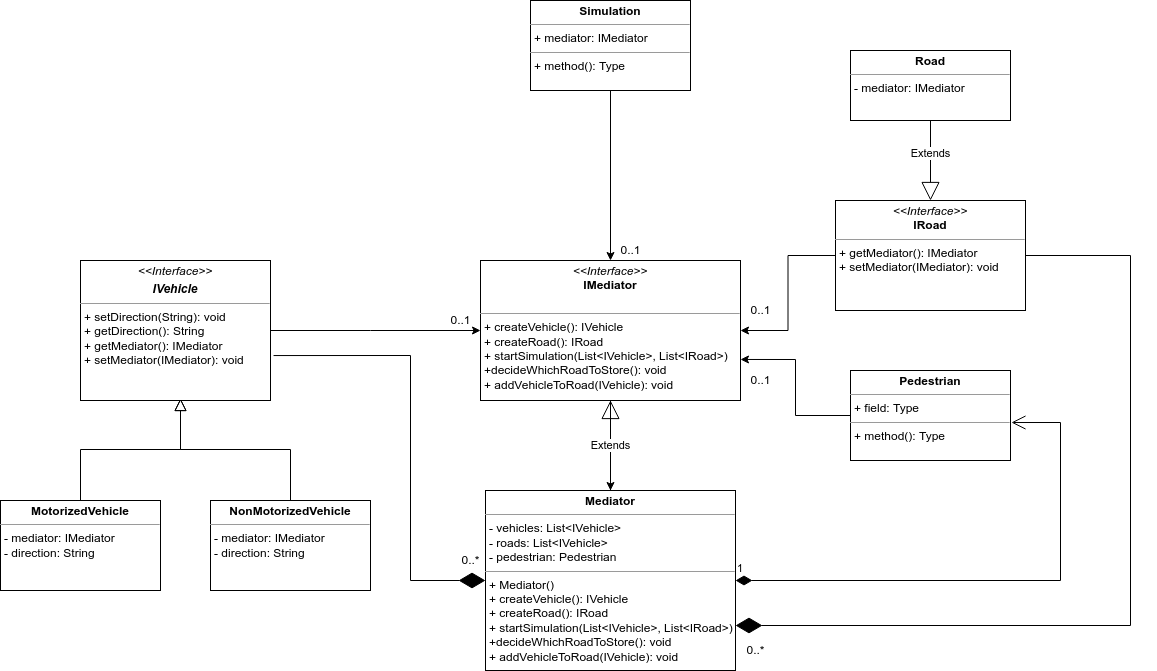

The diagram above was exported from draw.io. Its source (the exported page's mxGraphModel, read from the mxfile embedded in the PNG):
<mxGraphModel dx="1369" dy="1972" grid="1" gridSize="10" guides="1" tooltips="1" connect="1" arrows="1" fold="1" page="1" pageScale="1" pageWidth="827" pageHeight="1169" math="0" shadow="0">
  <root>
    <mxCell id="WIyWlLk6GJQsqaUBKTNV-0" />
    <mxCell id="WIyWlLk6GJQsqaUBKTNV-1" parent="WIyWlLk6GJQsqaUBKTNV-0" />
    <mxCell id="zkfFHV4jXpPFQw0GAbJ--12" value="" style="endArrow=block;endSize=10;endFill=0;shadow=0;strokeWidth=1;rounded=0;edgeStyle=elbowEdgeStyle;elbow=vertical;" parent="WIyWlLk6GJQsqaUBKTNV-1" edge="1">
      <mxGeometry width="160" relative="1" as="geometry">
        <mxPoint x="110" y="150" as="sourcePoint" />
        <mxPoint x="210" y="48" as="targetPoint" />
      </mxGeometry>
    </mxCell>
    <mxCell id="zkfFHV4jXpPFQw0GAbJ--16" value="" style="endArrow=block;endSize=10;endFill=0;shadow=0;strokeWidth=1;rounded=0;edgeStyle=elbowEdgeStyle;elbow=vertical;" parent="WIyWlLk6GJQsqaUBKTNV-1" edge="1">
      <mxGeometry width="160" relative="1" as="geometry">
        <mxPoint x="320" y="150" as="sourcePoint" />
        <mxPoint x="210" y="48" as="targetPoint" />
      </mxGeometry>
    </mxCell>
    <mxCell id="fhTUjEym9NFMSDNldNCz-5" style="edgeStyle=orthogonalEdgeStyle;rounded=0;orthogonalLoop=1;jettySize=auto;html=1;exitX=1;exitY=0.5;exitDx=0;exitDy=0;entryX=0;entryY=0.5;entryDx=0;entryDy=0;" parent="WIyWlLk6GJQsqaUBKTNV-1" source="sGwRO_UXwRx3hO8lFgrx-0" target="fhTUjEym9NFMSDNldNCz-3" edge="1">
      <mxGeometry relative="1" as="geometry">
        <Array as="points">
          <mxPoint x="400" y="-20" />
          <mxPoint x="400" y="-20" />
        </Array>
      </mxGeometry>
    </mxCell>
    <mxCell id="sGwRO_UXwRx3hO8lFgrx-0" value="&lt;p style=&quot;margin: 0px ; margin-top: 4px ; text-align: center&quot;&gt;&lt;i&gt;&amp;lt;&amp;lt;Interface&amp;gt;&amp;gt;&lt;/i&gt;&lt;br&gt;&lt;/p&gt;&lt;p style=&quot;margin: 0px ; margin-top: 4px ; text-align: center&quot;&gt;&lt;i&gt;&lt;b&gt;IVehicle&lt;/b&gt;&lt;/i&gt;&lt;/p&gt;&lt;hr size=&quot;1&quot;&gt;&lt;p style=&quot;margin: 0px ; margin-left: 4px&quot;&gt;+ setDirection(String): void&lt;br&gt;+ getDirection(): String&lt;/p&gt;&lt;p style=&quot;margin: 0px ; margin-left: 4px&quot;&gt;+ getMediator(): IMediator&lt;/p&gt;&lt;p style=&quot;margin: 0px ; margin-left: 4px&quot;&gt;+ setMediator(IMediator): void&lt;/p&gt;" style="verticalAlign=top;align=left;overflow=fill;fontSize=12;fontFamily=Helvetica;html=1;" parent="WIyWlLk6GJQsqaUBKTNV-1" vertex="1">
      <mxGeometry x="110" y="-90" width="190" height="140" as="geometry" />
    </mxCell>
    <mxCell id="fhTUjEym9NFMSDNldNCz-0" value="&lt;p style=&quot;margin: 0px ; margin-top: 4px ; text-align: center&quot;&gt;&lt;b&gt;Mediator&lt;/b&gt;&lt;/p&gt;&lt;hr size=&quot;1&quot;&gt;&lt;p style=&quot;margin: 0px 0px 0px 4px&quot;&gt;- vehicles: List&amp;lt;IVehicle&amp;gt;&lt;br&gt;- roads: List&amp;lt;IVehicle&amp;gt;&lt;/p&gt;&lt;p style=&quot;margin: 0px 0px 0px 4px&quot;&gt;- pedestrian: Pedestrian&lt;/p&gt;&lt;hr size=&quot;1&quot;&gt;&lt;p style=&quot;margin: 0px 0px 0px 4px&quot;&gt;+ Mediator()&lt;/p&gt;&lt;p style=&quot;margin: 0px 0px 0px 4px&quot;&gt;+ createVehicle(): IVehicle&lt;br&gt;+ createRoad(): IRoad&lt;/p&gt;&lt;p style=&quot;margin: 0px 0px 0px 4px&quot;&gt;+ startSimulation(List&amp;lt;IVehicle&amp;gt;, List&amp;lt;IRoad&amp;gt;)&lt;/p&gt;&lt;p style=&quot;margin: 0px 0px 0px 4px&quot;&gt;+decideWhichRoadToStore(): void&lt;/p&gt;&lt;p style=&quot;margin: 0px 0px 0px 4px&quot;&gt;+ addVehicleToRoad(IVehicle): void&lt;/p&gt;" style="verticalAlign=top;align=left;overflow=fill;fontSize=12;fontFamily=Helvetica;html=1;" parent="WIyWlLk6GJQsqaUBKTNV-1" vertex="1">
      <mxGeometry x="515" y="140" width="250" height="180" as="geometry" />
    </mxCell>
    <mxCell id="fhTUjEym9NFMSDNldNCz-4" style="edgeStyle=orthogonalEdgeStyle;rounded=0;orthogonalLoop=1;jettySize=auto;html=1;entryX=1;entryY=0.5;entryDx=0;entryDy=0;exitX=0;exitY=0.5;exitDx=0;exitDy=0;" parent="WIyWlLk6GJQsqaUBKTNV-1" source="SgT4Yk5Q0Z_QmlK2Uk0k-0" target="fhTUjEym9NFMSDNldNCz-3" edge="1">
      <mxGeometry relative="1" as="geometry">
        <mxPoint x="870" y="-120" as="sourcePoint" />
      </mxGeometry>
    </mxCell>
    <mxCell id="fhTUjEym9NFMSDNldNCz-6" style="edgeStyle=orthogonalEdgeStyle;rounded=0;orthogonalLoop=1;jettySize=auto;html=1;exitX=0;exitY=0.5;exitDx=0;exitDy=0;entryX=1;entryY=0.707;entryDx=0;entryDy=0;entryPerimeter=0;" parent="WIyWlLk6GJQsqaUBKTNV-1" source="fhTUjEym9NFMSDNldNCz-2" target="fhTUjEym9NFMSDNldNCz-3" edge="1">
      <mxGeometry relative="1" as="geometry" />
    </mxCell>
    <mxCell id="fhTUjEym9NFMSDNldNCz-2" value="&lt;p style=&quot;margin: 0px ; margin-top: 4px ; text-align: center&quot;&gt;&lt;b&gt;Pedestrian&lt;/b&gt;&lt;/p&gt;&lt;hr size=&quot;1&quot;&gt;&lt;p style=&quot;margin: 0px ; margin-left: 4px&quot;&gt;+ field: Type&lt;/p&gt;&lt;hr size=&quot;1&quot;&gt;&lt;p style=&quot;margin: 0px ; margin-left: 4px&quot;&gt;+ method(): Type&lt;/p&gt;" style="verticalAlign=top;align=left;overflow=fill;fontSize=12;fontFamily=Helvetica;html=1;" parent="WIyWlLk6GJQsqaUBKTNV-1" vertex="1">
      <mxGeometry x="880" y="20" width="160" height="90" as="geometry" />
    </mxCell>
    <mxCell id="SgT4Yk5Q0Z_QmlK2Uk0k-6" value="" style="edgeStyle=orthogonalEdgeStyle;rounded=0;orthogonalLoop=1;jettySize=auto;html=1;" parent="WIyWlLk6GJQsqaUBKTNV-1" source="fhTUjEym9NFMSDNldNCz-3" target="fhTUjEym9NFMSDNldNCz-0" edge="1">
      <mxGeometry relative="1" as="geometry" />
    </mxCell>
    <mxCell id="fhTUjEym9NFMSDNldNCz-3" value="&lt;p style=&quot;margin: 0px ; margin-top: 4px ; text-align: center&quot;&gt;&lt;i&gt;&amp;lt;&amp;lt;Interface&amp;gt;&amp;gt;&lt;/i&gt;&lt;br&gt;&lt;b&gt;IMediator&lt;/b&gt;&lt;/p&gt;&lt;br&gt;&lt;hr size=&quot;1&quot;&gt;&lt;p style=&quot;margin: 0px ; margin-left: 4px&quot;&gt;+ createVehicle(): IVehicle&lt;br&gt;+ createRoad(): IRoad&lt;/p&gt;&lt;p style=&quot;margin: 0px ; margin-left: 4px&quot;&gt;+ startSimulation(List&amp;lt;IVehicle&amp;gt;, List&amp;lt;IRoad&amp;gt;)&lt;/p&gt;&lt;p style=&quot;margin: 0px ; margin-left: 4px&quot;&gt;+decideWhichRoadToStore(): void&lt;/p&gt;&lt;p style=&quot;margin: 0px ; margin-left: 4px&quot;&gt;+ addVehicleToRoad(IVehicle): void&lt;/p&gt;" style="verticalAlign=top;align=left;overflow=fill;fontSize=12;fontFamily=Helvetica;html=1;" parent="WIyWlLk6GJQsqaUBKTNV-1" vertex="1">
      <mxGeometry x="510" y="-90" width="260" height="140" as="geometry" />
    </mxCell>
    <mxCell id="fhTUjEym9NFMSDNldNCz-7" value="Extends" style="endArrow=block;endSize=16;endFill=0;html=1;rounded=0;exitX=0.5;exitY=0;exitDx=0;exitDy=0;entryX=0.5;entryY=1;entryDx=0;entryDy=0;" parent="WIyWlLk6GJQsqaUBKTNV-1" source="fhTUjEym9NFMSDNldNCz-0" target="fhTUjEym9NFMSDNldNCz-3" edge="1">
      <mxGeometry width="160" relative="1" as="geometry">
        <mxPoint x="560" y="100" as="sourcePoint" />
        <mxPoint x="720" y="100" as="targetPoint" />
      </mxGeometry>
    </mxCell>
    <mxCell id="fhTUjEym9NFMSDNldNCz-13" value="1" style="endArrow=open;html=1;endSize=12;startArrow=diamondThin;startSize=14;startFill=1;edgeStyle=orthogonalEdgeStyle;align=left;verticalAlign=bottom;rounded=0;exitX=1;exitY=0.5;exitDx=0;exitDy=0;entryX=1.006;entryY=0.578;entryDx=0;entryDy=0;entryPerimeter=0;" parent="WIyWlLk6GJQsqaUBKTNV-1" source="fhTUjEym9NFMSDNldNCz-0" target="fhTUjEym9NFMSDNldNCz-2" edge="1">
      <mxGeometry x="-1" y="3" relative="1" as="geometry">
        <mxPoint x="820" y="180" as="sourcePoint" />
        <mxPoint x="1130" y="-120" as="targetPoint" />
        <Array as="points">
          <mxPoint x="1090" y="230" />
          <mxPoint x="1090" y="72" />
        </Array>
      </mxGeometry>
    </mxCell>
    <mxCell id="SgT4Yk5Q0Z_QmlK2Uk0k-0" value="&lt;p style=&quot;margin: 0px ; margin-top: 4px ; text-align: center&quot;&gt;&lt;i&gt;&amp;lt;&amp;lt;Interface&amp;gt;&amp;gt;&lt;/i&gt;&lt;br&gt;&lt;b&gt;IRoad&lt;/b&gt;&lt;/p&gt;&lt;hr size=&quot;1&quot;&gt;&lt;p style=&quot;margin: 0px ; margin-left: 4px&quot;&gt;&lt;/p&gt;&lt;p style=&quot;margin: 0px 0px 0px 4px&quot;&gt;+ getMediator(): IMediator&lt;/p&gt;&lt;p style=&quot;margin: 0px 0px 0px 4px&quot;&gt;+ setMediator(IMediator): void&lt;/p&gt;" style="verticalAlign=top;align=left;overflow=fill;fontSize=12;fontFamily=Helvetica;html=1;" parent="WIyWlLk6GJQsqaUBKTNV-1" vertex="1">
      <mxGeometry x="865" y="-150" width="190" height="110" as="geometry" />
    </mxCell>
    <mxCell id="SgT4Yk5Q0Z_QmlK2Uk0k-4" value="" style="endArrow=diamondThin;endFill=1;endSize=24;html=1;rounded=0;entryX=1;entryY=0.75;entryDx=0;entryDy=0;exitX=1;exitY=0.5;exitDx=0;exitDy=0;" parent="WIyWlLk6GJQsqaUBKTNV-1" source="SgT4Yk5Q0Z_QmlK2Uk0k-0" target="fhTUjEym9NFMSDNldNCz-0" edge="1">
      <mxGeometry width="160" relative="1" as="geometry">
        <mxPoint x="1060" y="-150" as="sourcePoint" />
        <mxPoint x="950" y="250" as="targetPoint" />
        <Array as="points">
          <mxPoint x="1160" y="-95" />
          <mxPoint x="1160" y="275" />
        </Array>
      </mxGeometry>
    </mxCell>
    <mxCell id="SgT4Yk5Q0Z_QmlK2Uk0k-5" value="" style="endArrow=diamondThin;endFill=1;endSize=24;html=1;rounded=0;entryX=0;entryY=0.5;entryDx=0;entryDy=0;exitX=1.016;exitY=0.679;exitDx=0;exitDy=0;exitPerimeter=0;" parent="WIyWlLk6GJQsqaUBKTNV-1" source="sGwRO_UXwRx3hO8lFgrx-0" target="fhTUjEym9NFMSDNldNCz-0" edge="1">
      <mxGeometry width="160" relative="1" as="geometry">
        <mxPoint x="450" y="180" as="sourcePoint" />
        <mxPoint x="770" y="40" as="targetPoint" />
        <Array as="points">
          <mxPoint x="440" y="5" />
          <mxPoint x="440" y="230" />
        </Array>
      </mxGeometry>
    </mxCell>
    <mxCell id="SgT4Yk5Q0Z_QmlK2Uk0k-8" value="Extends" style="endArrow=block;endSize=16;endFill=0;html=1;rounded=0;entryX=0.5;entryY=0;entryDx=0;entryDy=0;exitX=0.5;exitY=1;exitDx=0;exitDy=0;" parent="WIyWlLk6GJQsqaUBKTNV-1" target="SgT4Yk5Q0Z_QmlK2Uk0k-0" edge="1">
      <mxGeometry x="-0.1818" width="160" relative="1" as="geometry">
        <mxPoint x="960" y="-230" as="sourcePoint" />
        <mxPoint x="950" y="-240" as="targetPoint" />
        <Array as="points" />
        <mxPoint as="offset" />
      </mxGeometry>
    </mxCell>
    <mxCell id="SgT4Yk5Q0Z_QmlK2Uk0k-16" style="edgeStyle=orthogonalEdgeStyle;rounded=0;orthogonalLoop=1;jettySize=auto;html=1;exitX=0.5;exitY=1;exitDx=0;exitDy=0;entryX=0.5;entryY=0;entryDx=0;entryDy=0;" parent="WIyWlLk6GJQsqaUBKTNV-1" source="SgT4Yk5Q0Z_QmlK2Uk0k-10" target="fhTUjEym9NFMSDNldNCz-3" edge="1">
      <mxGeometry relative="1" as="geometry" />
    </mxCell>
    <mxCell id="SgT4Yk5Q0Z_QmlK2Uk0k-10" value="&lt;p style=&quot;margin: 0px ; margin-top: 4px ; text-align: center&quot;&gt;&lt;b&gt;Simulation&lt;/b&gt;&lt;/p&gt;&lt;hr size=&quot;1&quot;&gt;&lt;p style=&quot;margin: 0px ; margin-left: 4px&quot;&gt;+ mediator: IMediator&lt;/p&gt;&lt;hr size=&quot;1&quot;&gt;&lt;p style=&quot;margin: 0px ; margin-left: 4px&quot;&gt;+ method(): Type&lt;/p&gt;" style="verticalAlign=top;align=left;overflow=fill;fontSize=12;fontFamily=Helvetica;html=1;" parent="WIyWlLk6GJQsqaUBKTNV-1" vertex="1">
      <mxGeometry x="560" y="-350" width="160" height="90" as="geometry" />
    </mxCell>
    <mxCell id="SgT4Yk5Q0Z_QmlK2Uk0k-11" value="0..1" style="text;html=1;align=center;verticalAlign=middle;resizable=0;points=[];autosize=1;strokeColor=none;fillColor=none;" parent="WIyWlLk6GJQsqaUBKTNV-1" vertex="1">
      <mxGeometry x="470" y="-40" width="40" height="20" as="geometry" />
    </mxCell>
    <mxCell id="SgT4Yk5Q0Z_QmlK2Uk0k-12" value="0..1" style="text;html=1;align=center;verticalAlign=middle;resizable=0;points=[];autosize=1;strokeColor=none;fillColor=none;" parent="WIyWlLk6GJQsqaUBKTNV-1" vertex="1">
      <mxGeometry x="770" y="-50" width="40" height="20" as="geometry" />
    </mxCell>
    <mxCell id="SgT4Yk5Q0Z_QmlK2Uk0k-13" value="0..1" style="text;html=1;align=center;verticalAlign=middle;resizable=0;points=[];autosize=1;strokeColor=none;fillColor=none;" parent="WIyWlLk6GJQsqaUBKTNV-1" vertex="1">
      <mxGeometry x="770" y="20" width="40" height="20" as="geometry" />
    </mxCell>
    <mxCell id="SgT4Yk5Q0Z_QmlK2Uk0k-14" value="0..*" style="text;html=1;align=center;verticalAlign=middle;resizable=0;points=[];autosize=1;strokeColor=none;fillColor=none;" parent="WIyWlLk6GJQsqaUBKTNV-1" vertex="1">
      <mxGeometry x="485" y="200" width="30" height="20" as="geometry" />
    </mxCell>
    <mxCell id="SgT4Yk5Q0Z_QmlK2Uk0k-15" value="0..*" style="text;html=1;align=center;verticalAlign=middle;resizable=0;points=[];autosize=1;strokeColor=none;fillColor=none;" parent="WIyWlLk6GJQsqaUBKTNV-1" vertex="1">
      <mxGeometry x="770" y="290" width="30" height="20" as="geometry" />
    </mxCell>
    <mxCell id="SgT4Yk5Q0Z_QmlK2Uk0k-17" value="0..1" style="text;html=1;align=center;verticalAlign=middle;resizable=0;points=[];autosize=1;strokeColor=none;fillColor=none;" parent="WIyWlLk6GJQsqaUBKTNV-1" vertex="1">
      <mxGeometry x="640" y="-110" width="40" height="20" as="geometry" />
    </mxCell>
    <mxCell id="Jaq7CwIKBRkg7lK0pmcn-0" value="&lt;p style=&quot;margin: 0px ; margin-top: 4px ; text-align: center&quot;&gt;&lt;b&gt;MotorizedVehicle&lt;/b&gt;&lt;/p&gt;&lt;hr size=&quot;1&quot;&gt;&lt;p style=&quot;margin: 0px ; margin-left: 4px&quot;&gt;- mediator: IMediator&lt;br&gt;- direction: String&lt;br&gt;&lt;/p&gt;&lt;p style=&quot;margin: 0px ; margin-left: 4px&quot;&gt;&lt;br&gt;&lt;/p&gt;" style="verticalAlign=top;align=left;overflow=fill;fontSize=12;fontFamily=Helvetica;html=1;" parent="WIyWlLk6GJQsqaUBKTNV-1" vertex="1">
      <mxGeometry x="30" y="150" width="160" height="90" as="geometry" />
    </mxCell>
    <mxCell id="Jaq7CwIKBRkg7lK0pmcn-3" value="&lt;p style=&quot;margin: 0px ; margin-top: 4px ; text-align: center&quot;&gt;&lt;b&gt;NonMotorizedVehicle&lt;/b&gt;&lt;/p&gt;&lt;hr size=&quot;1&quot;&gt;&lt;p style=&quot;margin: 0px ; margin-left: 4px&quot;&gt;- mediator: IMediator&lt;br&gt;- direction: String&lt;br&gt;&lt;/p&gt;&lt;p style=&quot;margin: 0px ; margin-left: 4px&quot;&gt;&lt;br&gt;&lt;/p&gt;" style="verticalAlign=top;align=left;overflow=fill;fontSize=12;fontFamily=Helvetica;html=1;" parent="WIyWlLk6GJQsqaUBKTNV-1" vertex="1">
      <mxGeometry x="240" y="150" width="160" height="90" as="geometry" />
    </mxCell>
    <mxCell id="Jaq7CwIKBRkg7lK0pmcn-4" value="&lt;p style=&quot;margin: 0px ; margin-top: 4px ; text-align: center&quot;&gt;&lt;b&gt;Road&lt;/b&gt;&lt;/p&gt;&lt;hr size=&quot;1&quot;&gt;&lt;p style=&quot;margin: 0px ; margin-left: 4px&quot;&gt;- mediator: IMediator&lt;br&gt;&lt;/p&gt;&lt;p style=&quot;margin: 0px ; margin-left: 4px&quot;&gt;&lt;br&gt;&lt;/p&gt;" style="verticalAlign=top;align=left;overflow=fill;fontSize=12;fontFamily=Helvetica;html=1;" parent="WIyWlLk6GJQsqaUBKTNV-1" vertex="1">
      <mxGeometry x="880" y="-300" width="160" height="70" as="geometry" />
    </mxCell>
  </root>
</mxGraphModel>